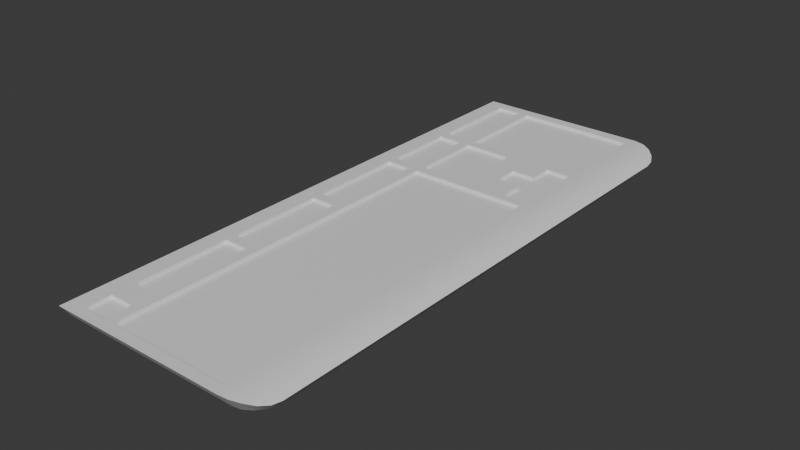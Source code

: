 # Source: Keylessboard.blend  (saved by Blender 4.5.90; exported with 4.5.12 LTS)
import bpy
from mathutils import Matrix  # noqa: F401  (used for matrix-valued properties, if any)

bpy.ops.wm.read_factory_settings(use_empty=True)
scene = bpy.context.scene
scene.name = 'Scene'

# ---- collections
col_collection = bpy.data.collections.new('Collection'); scene.collection.children.link(col_collection)

# ---- materials (node trees are filled in below, after node groups)
mat_keyboardbasematerial = bpy.data.materials.new('KeyboardBaseMaterial')
mat_keyboardcapstopmaterial = bpy.data.materials.new('KeyboardCapsTopMaterial')
mat_keyboardcapssidematerial = bpy.data.materials.new('KeyboardCapsSideMaterial')

# ---- node groups
ng_smooth_by_angle = bpy.data.node_groups.new('Smooth by Angle', 'GeometryNodeTree')
_s = ng_smooth_by_angle.interface.new_socket(name='Mesh', in_out='OUTPUT', socket_type='NodeSocketGeometry')
_s = ng_smooth_by_angle.interface.new_socket(name='Mesh', in_out='INPUT', socket_type='NodeSocketGeometry')
_s = ng_smooth_by_angle.interface.new_socket(name='Angle', in_out='INPUT', socket_type='NodeSocketFloat')
_s.subtype = 'ANGLE'
_s.default_value = 0.5236
_s.min_value = 0.0
_s.max_value = 3.142
_s.description = 'Maximum face angle for smooth edges'
_s = ng_smooth_by_angle.interface.new_socket(name='Ignore Sharpness', in_out='INPUT', socket_type='NodeSocketBool')
_s.force_non_field = True
ng_smooth_by_angle.description = 'Set the sharpness of mesh edges based on the angle between the neighboring faces'
ng_smooth_by_angle.is_modifier = True
_N = ng_smooth_by_angle.nodes; _L = ng_smooth_by_angle.links
n0 = _N.new('GeometryNodeSetShadeSmooth'); n0.name = 'Set Shade Smooth'; n0.location = (120, -80)
n0.domain = 'EDGE'
n1 = _N.new('GeometryNodeSetShadeSmooth'); n1.name = 'Set Shade Smooth.001'; n1.location = (300, -80)
n2 = _N.new('NodeGroupOutput'); n2.name = 'Group Output'; n2.location = (480, -80)
n3 = _N.new('GeometryNodeInputMeshEdgeAngle'); n3.name = 'Edge Angle'; n3.location = (-440, -240)
n4 = _N.new('NodeGroupInput'); n4.name = 'Group Input'; n4.location = (-80, -80)
n5 = _N.new('GeometryNodeInputEdgeSmooth'); n5.name = 'Is Edge Smooth'; n5.location = (-260, -120)
n6 = _N.new('GeometryNodeInputShadeSmooth'); n6.name = 'Is Shade Smooth'; n6.location = (-440, -397)
n7 = _N.new('FunctionNodeCompare'); n7.name = 'Compare'; n7.location = (-260, -260)
n7.operation = 'LESS_EQUAL'
n7.inputs[6].default_value = (0.0, 0.0, 0.0, 0.0)
n7.inputs[7].default_value = (0.0, 0.0, 0.0, 0.0)
n8 = _N.new('FunctionNodeBooleanMath'); n8.name = 'Boolean Math.001'; n8.location = (-80, -260)
n9 = _N.new('NodeGroupInput'); n9.name = 'Group Input.001'; n9.location = (-440, -329)
n10 = _N.new('NodeGroupInput'); n10.name = 'Group Input.002'; n10.location = (-259, -189)
n11 = _N.new('FunctionNodeBooleanMath'); n11.name = 'Boolean Math'; n11.location = (-80, -149)
n11.operation = 'OR'
n12 = _N.new('FunctionNodeBooleanMath'); n12.name = 'Boolean Math.002'; n12.location = (-260, -380)
n12.operation = 'OR'
n13 = _N.new('NodeGroupInput'); n13.name = 'Group Input.003'; n13.location = (-440, -460)
_L.new(n3.outputs[0], n7.inputs[0])
_L.new(n1.outputs[0], n2.inputs[0])
_L.new(n9.outputs[1], n7.inputs[1])
_L.new(n7.outputs[0], n8.inputs[0])
_L.new(n4.outputs[0], n0.inputs[0])
_L.new(n0.outputs[0], n1.inputs[0])
_L.new(n8.outputs[0], n0.inputs[2])
_L.new(n10.outputs[2], n11.inputs[1])
_L.new(n5.outputs[0], n11.inputs[0])
_L.new(n11.outputs[0], n0.inputs[1])
_L.new(n13.outputs[2], n12.inputs[1])
_L.new(n6.outputs[0], n12.inputs[0])
_L.new(n12.outputs[0], n8.inputs[1])
n2.is_active_output = True

# ---- material node trees
mat_keyboardbasematerial.use_nodes = True; mat_keyboardbasematerial.node_tree.nodes.clear()
_N = mat_keyboardbasematerial.node_tree.nodes; _L = mat_keyboardbasematerial.node_tree.links
n0 = _N.new('ShaderNodeBsdfPrincipled'); n0.name = 'Principled BSDF'; n0.location = (-200, 100)
n1 = _N.new('ShaderNodeOutputMaterial'); n1.name = 'Material Output'; n1.location = (200, 100)
_L.new(n0.outputs[0], n1.inputs[0])
n1.is_active_output = True
mat_keyboardcapstopmaterial.use_nodes = True; mat_keyboardcapstopmaterial.node_tree.nodes.clear()
_N = mat_keyboardcapstopmaterial.node_tree.nodes; _L = mat_keyboardcapstopmaterial.node_tree.links
n0 = _N.new('ShaderNodeBsdfPrincipled'); n0.name = 'Principled BSDF'; n0.location = (-200, 100)
n1 = _N.new('ShaderNodeOutputMaterial'); n1.name = 'Material Output'; n1.location = (200, 100)
_L.new(n0.outputs[0], n1.inputs[0])
n1.is_active_output = True
mat_keyboardcapssidematerial.use_nodes = True; mat_keyboardcapssidematerial.node_tree.nodes.clear()
_N = mat_keyboardcapssidematerial.node_tree.nodes; _L = mat_keyboardcapssidematerial.node_tree.links
n0 = _N.new('ShaderNodeBsdfPrincipled'); n0.name = 'Principled BSDF'; n0.location = (-200, 100)
n1 = _N.new('ShaderNodeOutputMaterial'); n1.name = 'Material Output'; n1.location = (200, 100)
_L.new(n0.outputs[0], n1.inputs[0])
n1.is_active_output = True

# ---- world
world_world = bpy.data.worlds.new('World'); scene.world = world_world
world_world.use_nodes = True; world_world.node_tree.nodes.clear()
_N = world_world.node_tree.nodes; _L = world_world.node_tree.links
n0 = _N.new('ShaderNodeOutputWorld'); n0.name = 'World Output'; n0.location = (200, 100)
n1 = _N.new('ShaderNodeBackground'); n1.name = 'Background'; n1.location = (-200, 100)
n1.inputs[0].default_value = (0.05088, 0.05088, 0.05088, 1.0)
_L.new(n1.outputs[0], n0.inputs[0])
n0.is_active_output = True
world_world.color = (0.05088, 0.05088, 0.05088)
world_world.sun_shadow_jitter_overblur = 0.0

# ---- meshes
me_cube_001 = bpy.data.meshes.new('Cube.001')
me_cube_001.from_pydata([(-0.08875, -0.2161, -0.0075), (-0.08375, -0.2275, 0.0075), (-0.08875, 0.2161, -0.0075), (-0.08375, 0.2275, 0.0075), (-0.07, -0.2185, 0.0075), (-0.05, -0.2185, 0.0075), (-0.05, -0.1985, 0.0075), (-0.07, -0.1985, 0.0075), (-0.042, 0.0675, 0.0075), (-0.042, -0.2185, 0.0075), (0.054, -0.2185, 0.0075), (0.054, 0.0675, 0.0075), (-0.07, 0.0675, 0.0075), (-0.05, 0.0675, 0.0075), (-0.05, -0.0095, 0.0075), (-0.07, -0.0095, 0.0075), (-0.07, -0.018, 0.0075), (-0.05, -0.018, 0.0075), (-0.05, -0.095, 0.0075), (-0.07, -0.095, 0.0075), (-0.07, -0.1035, 0.0075), (-0.05, -0.1035, 0.0075), (-0.05, -0.1805, 0.0075), (-0.07, -0.1805, 0.0075), (-0.07, 0.1335, 0.0075), (-0.05, 0.1335, 0.0075), (-0.05, 0.0755, 0.0075), (-0.07, 0.0755, 0.0075), (-0.07, 0.2185, 0.0075), (-0.05, 0.2185, 0.0075), (-0.05, 0.1415, 0.0075), (-0.07, 0.1415, 0.0075), (-0.042, 0.1335, 0.0075), (-0.003, 0.1335, 0.0075), (-0.003, 0.0755, 0.0075), (-0.042, 0.0755, 0.0075), (0.015, 0.1145, 0.0075), (0.034, 0.1145, 0.0075), (0.034, 0.1335, 0.0075), (0.054, 0.1335, 0.0075), (0.054, 0.0755, 0.0075), (0.034, 0.0755, 0.0075), (0.034, 0.0945, 0.0075), (0.015, 0.0945, 0.0075), (-0.042, 0.2185, 0.0075), (-0.042, 0.1415, 0.0075), (0.054, 0.1415, 0.0075), (0.054, 0.2185, 0.0075), (-0.042, 0.0675, 0.005), (-0.042, -0.2185, 0.005), (0.054, -0.2185, 0.005), (0.054, 0.0675, 0.005), (-0.07, -0.2185, 0.005), (-0.05, -0.2185, 0.005), (-0.05, -0.1985, 0.005), (-0.07, -0.1985, 0.005), (-0.07, -0.1035, 0.005), (-0.05, -0.1035, 0.005), (-0.05, -0.1805, 0.005), (-0.07, -0.1805, 0.005), (-0.07, -0.018, 0.005), (-0.05, -0.018, 0.005), (-0.05, -0.095, 0.005), (-0.07, -0.095, 0.005), (-0.07, 0.0675, 0.005), (-0.05, 0.0675, 0.005), (-0.05, -0.0095, 0.005), (-0.07, -0.0095, 0.005), (-0.07, 0.1335, 0.005), (-0.05, 0.1335, 0.005), (-0.05, 0.0755, 0.005), (-0.07, 0.0755, 0.005), (-0.07, 0.2185, 0.005), (-0.05, 0.2185, 0.005), (-0.05, 0.1415, 0.005), (-0.07, 0.1415, 0.005), (-0.042, 0.1335, 0.005), (-0.003, 0.1335, 0.005), (-0.003, 0.0755, 0.005), (-0.042, 0.0755, 0.005), (-0.042, 0.2185, 0.005), (-0.042, 0.1415, 0.005), (0.054, 0.1415, 0.005), (0.054, 0.2185, 0.005), (0.015, 0.1145, 0.005), (0.034, 0.1145, 0.005), (0.034, 0.1335, 0.005), (0.054, 0.1335, 0.005), (0.054, 0.0755, 0.005), (0.034, 0.0755, 0.005), (0.034, 0.0945, 0.005), (0.015, 0.0945, 0.005), (0.07729, -0.1924, -0.0075), (0.05729, -0.2161, -0.0075), (0.07631, -0.1997, -0.0075), (0.07347, -0.2063, -0.0075), (0.06905, -0.2116, -0.0075), (0.06347, -0.215, -0.0075), (0.05875, -0.2275, 0.0075), (0.08375, -0.2025, 0.000883), (0.06648, -0.2263, 0.006935), (0.07344, -0.2227, 0.00553), (0.07898, -0.2172, 0.003341), (0.08253, -0.2102, 0.001556), (0.05729, 0.2161, -0.0075), (0.07729, 0.1924, -0.0075), (0.06347, 0.215, -0.0075), (0.06905, 0.2116, -0.0075), (0.07347, 0.2063, -0.0075), (0.07631, 0.1997, -0.0075), (0.08375, 0.2025, 0.000883), (0.05875, 0.2275, 0.0075), (0.08253, 0.2102, 0.001556), (0.07898, 0.2172, 0.003341), (0.07344, 0.2227, 0.00553), (0.06648, 0.2263, 0.006935)], [], [(0, 1, 3, 2), (3, 1, 4, 7, 23, 20, 19, 16, 15, 12, 27, 24, 31, 28, 29, 44, 47, 111), (47, 46, 39, 40, 11, 10, 9, 5, 4, 1, 98, 111), (45, 46, 82, 81), (35, 34, 78, 79), (36, 43, 91, 84), (31, 30, 74, 75), (27, 26, 70, 71), (16, 19, 63, 60), (18, 19, 20, 21), (20, 23, 59, 56), (7, 4, 52, 55), (7, 6, 22, 23), (13, 12, 64, 65), (10, 11, 51, 50), (17, 14, 15, 16), (27, 12, 13, 8, 11, 40, 41, 34, 35, 32, 25, 26), (5, 9, 8, 13, 14, 17, 18, 21, 22, 6), (33, 38, 39, 46, 45, 44, 29, 30, 31, 24, 25, 32), (34, 41, 42, 43), (38, 33, 36, 37), (36, 33, 34, 43), (48, 49, 50, 51), (8, 9, 49, 48), (11, 8, 48, 51), (9, 10, 50, 49), (55, 52, 53, 54), (5, 6, 54, 53), (6, 7, 55, 54), (4, 5, 53, 52), (57, 56, 59, 58), (22, 21, 57, 58), (23, 22, 58, 59), (21, 20, 56, 57), (61, 60, 63, 62), (18, 17, 61, 62), (19, 18, 62, 63), (17, 16, 60, 61), (66, 65, 64, 67), (12, 15, 67, 64), (14, 13, 65, 66), (15, 14, 66, 67), (68, 71, 70, 69), (25, 24, 68, 69), (24, 27, 71, 68), (26, 25, 69, 70), (74, 73, 72, 75), (29, 28, 72, 73), (28, 31, 75, 72), (30, 29, 73, 74), (77, 76, 79, 78), (33, 32, 76, 77), (32, 35, 79, 76), (34, 33, 77, 78), (83, 80, 81, 82), (46, 47, 83, 82), (44, 45, 81, 80), (47, 44, 80, 83), (86, 85, 84, 91, 90, 89, 88, 87), (42, 41, 89, 90), (40, 39, 87, 88), (38, 37, 85, 86), (43, 42, 90, 91), (41, 40, 88, 89), (39, 38, 86, 87), (37, 36, 84, 85), (110, 105, 109, 112), (112, 109, 108, 113), (113, 108, 107, 114), (114, 107, 106, 115), (115, 106, 104, 111), (98, 93, 97, 100), (100, 97, 96, 101), (101, 96, 95, 102), (102, 95, 94, 103), (103, 94, 92, 99), (2, 104, 106, 107, 108, 109, 105, 92, 94, 95, 96, 97, 93, 0), (105, 110, 99, 92), (93, 98, 1, 0), (2, 3, 111, 104), (111, 98, 100, 115), (115, 100, 101, 114), (114, 101, 102, 113), (113, 102, 103, 112), (112, 103, 99, 110)])
me_cube_001.polygons.foreach_set('use_smooth', [True] * 85)
me_cube_001.polygons.foreach_set('material_index', [0, 0, 0, 2, 2, 2, 2, 2, 2, 0, 2, 2, 0, 2, 2, 0, 0, 0, 0, 0, 0, 0, 1, 2, 2, 2, 1, 2, 2, 2, 1, 2, 2, 2, 1, 2, 2, 2, 1, 2, 2, 2, 1, 2, 2, 2, 1, 2, 2, 2, 1, 2, 2, 2, 1, 2, 2, 2, 1, 2, 2, 2, 2, 2, 2, 2, 0, 0, 0, 0, 0, 0, 0, 0, 0, 0, 0, 0, 0, 0, 0, 0, 0, 0, 0])
_uv = me_cube_001.uv_layers.new(name='UVMap')
_uv.uv.foreach_set('vector', [0.9402, 0.9049, 0.9093, 0.9281, 0.9093, 7.862e-09, 0.9402, 0.0232, 0.0, 0.9281, 0.0, 0.0, 0.02805, 0.01836, 0.02805, 0.05915, 0.02805, 0.09587, 0.02805, 0.2529, 0.02805, 0.2703, 0.02805, 0.4273, 0.02805, 0.4447, 0.02805, 0.6017, 0.02805, 0.6181, 0.02805, 0.7364, 0.02805, 0.7527, 0.02805, 0.9097, 0.06884, 0.9097, 0.08516, 0.9097, 0.281, 0.9097, 0.2907, 0.9281, 0.281, 0.9097, 0.281, 0.7527, 0.281, 0.7364, 0.281, 0.6181, 0.281, 0.6017, 0.281, 0.01836, 0.08516, 0.01836, 0.06884, 0.01836, 0.02805, 0.01836, 0.0, 0.0, 0.2907, 0.0, 0.2907, 0.9281, 0.868, 0.7792, 0.868, 0.5834, 0.8731, 0.5834, 0.8731, 0.7792, 0.462, 0.9612, 0.462, 0.8817, 0.4671, 0.8817, 0.4671, 0.9612, 0.5487, 0.9225, 0.5487, 0.8817, 0.5538, 0.8817, 0.5538, 0.9225, 0.4722, 0.9225, 0.4722, 0.8817, 0.4773, 0.8817, 0.4773, 0.9225, 0.4773, 0.9225, 0.4773, 0.8817, 0.4824, 0.8817, 0.4824, 0.9225, 0.9759, 0.1571, 0.9759, -2.311e-09, 0.981, -1.928e-09, 0.981, 0.1571, 0.06884, 0.2703, 0.02805, 0.2703, 0.02805, 0.2529, 0.06884, 0.2529, 0.9759, 0.3141, 0.9759, 0.1571, 0.981, 0.1571, 0.981, 0.3141, 0.5538, 0.9225, 0.5538, 0.8817, 0.5589, 0.8817, 0.5589, 0.9225, 0.02805, 0.05915, 0.06884, 0.05915, 0.06884, 0.09587, 0.02805, 0.09587, 0.4824, 0.9225, 0.4824, 0.8817, 0.4875, 0.8817, 0.4875, 0.9225, 0.981, 0.9142, 0.981, 0.3308, 0.9861, 0.3308, 0.9861, 0.9142, 0.06884, 0.4273, 0.06884, 0.4447, 0.02805, 0.4447, 0.02805, 0.4273, 0.02805, 0.6181, 0.02805, 0.6017, 0.06884, 0.6017, 0.08516, 0.6017, 0.281, 0.6017, 0.281, 0.6181, 0.2402, 0.6181, 0.1647, 0.6181, 0.08516, 0.6181, 0.08516, 0.7364, 0.06884, 0.7364, 0.06884, 0.6181, 0.06884, 0.01836, 0.08516, 0.01836, 0.08516, 0.6017, 0.06884, 0.6017, 0.06884, 0.4447, 0.06884, 0.4273, 0.06884, 0.2703, 0.06884, 0.2529, 0.06884, 0.09587, 0.06884, 0.05915, 0.1647, 0.7364, 0.2402, 0.7364, 0.281, 0.7364, 0.281, 0.7527, 0.08516, 0.7527, 0.08516, 0.9097, 0.06884, 0.9097, 0.06884, 0.7527, 0.02805, 0.7527, 0.02805, 0.7364, 0.06884, 0.7364, 0.08516, 0.7364, 0.1647, 0.6181, 0.2402, 0.6181, 0.2402, 0.6568, 0.2014, 0.6568, 0.2402, 0.7364, 0.1647, 0.7364, 0.2014, 0.6976, 0.2402, 0.6976, 0.2014, 0.6976, 0.1647, 0.7364, 0.1647, 0.6181, 0.2014, 0.6568, 0.6803, 0.5834, 0.6803, 3.04e-08, 0.8762, 3.04e-08, 0.8762, 0.5834, 0.9861, 0.9142, 0.9861, 0.3308, 0.9912, 0.3308, 0.9912, 0.9142, 0.868, 0.975, 0.868, 0.7792, 0.8731, 0.7792, 0.8731, 0.975, 0.8323, 0.975, 0.8323, 0.7792, 0.8374, 0.7792, 0.8374, 0.975, 0.462, 0.9225, 0.4212, 0.9225, 0.4212, 0.8817, 0.462, 0.8817, 0.5436, 0.9225, 0.5436, 0.8817, 0.5487, 0.8817, 0.5487, 0.9225, 0.4875, 0.9225, 0.4875, 0.8817, 0.4926, 0.8817, 0.4926, 0.9225, 0.4926, 0.9225, 0.4926, 0.8817, 0.4977, 0.8817, 0.4977, 0.9225, 0.981, 0.4879, 0.9402, 0.4879, 0.9402, 0.3308, 0.981, 0.3308, 0.8058, 0.9363, 0.8058, 0.7792, 0.8109, 0.7792, 0.8109, 0.9363, 0.4977, 0.9225, 0.4977, 0.8817, 0.5028, 0.8817, 0.5028, 0.9225, 0.5028, 0.9225, 0.5028, 0.8817, 0.5079, 0.8817, 0.5079, 0.9225, 0.981, 0.645, 0.9402, 0.645, 0.9402, 0.4879, 0.981, 0.4879, 0.8119, 0.9363, 0.8119, 0.7792, 0.817, 0.7792, 0.817, 0.9363, 0.5079, 0.9225, 0.5079, 0.8817, 0.513, 0.8817, 0.513, 0.9225, 0.513, 0.9225, 0.513, 0.8817, 0.5181, 0.8817, 0.5181, 0.9225, 0.981, 0.645, 0.981, 0.802, 0.9402, 0.802, 0.9402, 0.645, 0.981, 0.1571, 0.981, -3.828e-09, 0.986, -3.444e-09, 0.986, 0.1571, 0.817, 0.9363, 0.817, 0.7792, 0.8221, 0.7792, 0.8221, 0.9363, 0.5181, 0.9225, 0.5181, 0.8817, 0.5232, 0.8817, 0.5232, 0.9225, 0.9402, 0.9203, 0.9402, 0.802, 0.981, 0.802, 0.981, 0.9203, 0.5232, 0.9225, 0.5232, 0.8817, 0.5283, 0.8817, 0.5283, 0.9225, 0.9911, 0.1183, 0.9911, -1.16e-09, 0.9962, -7.761e-10, 0.9962, 0.1183, 0.986, 0.1183, 0.986, 1.365e-08, 0.9911, 1.404e-08, 0.9911, 0.1183, 0.8007, 0.7792, 0.8007, 0.9363, 0.7599, 0.9363, 0.7599, 0.7792, 0.5283, 0.9225, 0.5283, 0.8817, 0.5334, 0.8817, 0.5334, 0.9225, 0.9708, 0.1571, 0.9708, 1.25e-08, 0.9759, 1.289e-08, 0.9759, 0.1571, 0.8221, 0.9363, 0.8221, 0.7792, 0.8272, 0.7792, 0.8272, 0.9363, 0.7599, 0.8975, 0.6803, 0.8975, 0.6803, 0.7792, 0.7599, 0.7792, 0.4671, 0.9612, 0.4671, 0.8817, 0.4722, 0.8817, 0.4722, 0.9612, 0.9911, 0.2754, 0.9911, 0.1571, 0.9962, 0.1571, 0.9962, 0.2754, 0.981, 0.2754, 0.981, 0.1571, 0.986, 0.1571, 0.986, 0.2754, 0.8374, 0.5834, 0.8374, 0.7792, 0.6803, 0.7792, 0.6803, 0.5834, 0.8007, 0.9363, 0.8007, 0.7792, 0.8058, 0.7792, 0.8058, 0.9363, 0.9708, 0.3141, 0.9708, 0.1571, 0.9759, 0.1571, 0.9759, 0.3141, 0.8272, 0.975, 0.8272, 0.7792, 0.8323, 0.7792, 0.8323, 0.975, 0.3804, 1.0, 0.3804, 0.9612, 0.3417, 0.9612, 0.3417, 0.9204, 0.3804, 0.9204, 0.3804, 0.8817, 0.4212, 0.8817, 0.4212, 1.0, 0.5691, 0.9204, 0.5691, 0.8817, 0.5741, 0.8817, 0.5741, 0.9204, 0.986, 0.2754, 0.986, 0.1571, 0.9911, 0.1571, 0.9911, 0.2754, 0.5741, 0.9204, 0.5741, 0.8817, 0.5792, 0.8817, 0.5792, 0.9204, 0.564, 0.9204, 0.564, 0.8817, 0.5691, 0.8817, 0.5691, 0.9204, 0.5334, 0.9225, 0.5334, 0.8817, 0.5385, 0.8817, 0.5385, 0.9225, 0.5385, 0.9225, 0.5385, 0.8817, 0.5436, 0.8817, 0.5436, 0.9225, 0.5589, 0.9204, 0.5589, 0.8817, 0.564, 0.8817, 0.564, 0.9204, 0.8762, 0.8674, 0.9078, 0.8467, 0.908, 0.8617, 0.8764, 0.8831, 0.8764, 0.8831, 0.908, 0.8617, 0.9085, 0.8752, 0.877, 0.8973, 0.877, 0.8973, 0.9085, 0.8752, 0.9093, 0.8859, 0.878, 0.9086, 0.8374, 0.5834, 0.868, 0.5923, 0.868, 0.6037, 0.8374, 0.5976, 0.8374, 0.5976, 0.868, 0.6037, 0.868, 0.6163, 0.8374, 0.6133, 0.9402, 0.3009, 0.9708, 0.2979, 0.9708, 0.3105, 0.9402, 0.3166, 0.9402, 0.3166, 0.9708, 0.3105, 0.9708, 0.3219, 0.9402, 0.3308, 0.878, 5.5e-09, 0.9093, 0.02272, 0.9085, 0.03343, 0.877, 0.01128, 0.877, 0.01128, 0.9085, 0.03343, 0.908, 0.04694, 0.8764, 0.0255, 0.8764, 0.0255, 0.908, 0.04694, 0.9078, 0.06191, 0.8762, 0.04126, 0.6803, 0.8817, 0.3825, 0.8817, 0.3699, 0.8793, 0.3585, 0.8724, 0.3495, 0.8617, 0.3437, 0.8482, 0.3417, 0.8332, 0.3417, 0.04844, 0.3437, 0.03347, 0.3495, 0.01997, 0.3585, 0.009252, 0.3699, 0.002371, 0.3825, 0.0, 0.6803, 0.0, 0.9078, 0.8467, 0.8762, 0.8674, 0.8762, 0.04126, 0.9078, 0.06191, 0.9708, 0.2979, 0.9402, 0.3009, 0.9402, 0.0102, 0.9708, -2.695e-09, 0.868, 0.9142, 0.8374, 0.904, 0.8374, 0.6133, 0.868, 0.6163, 0.2907, 0.9281, 0.2907, 0.0, 0.3064, 0.002496, 0.3064, 0.9256, 0.3064, 0.9256, 0.3064, 0.002496, 0.3206, 0.009739, 0.3206, 0.9184, 0.3206, 0.9184, 0.3206, 0.009739, 0.3319, 0.02102, 0.3319, 0.9071, 0.3319, 0.9071, 0.3319, 0.02102, 0.3392, 0.03524, 0.3392, 0.8929, 0.3392, 0.8929, 0.3392, 0.03524, 0.3417, 0.05099, 0.3417, 0.8771])
me_cube_001.materials.append(mat_keyboardbasematerial)
me_cube_001.materials.append(mat_keyboardcapstopmaterial)
me_cube_001.materials.append(mat_keyboardcapssidematerial)
me_cube_001.update()

# ---- objects
ob_base = bpy.data.objects.new('Base', me_cube_001)

# ---- transforms, parenting, visibility, modifiers, constraints
ob_base.location = (0.0, 0.0, 0.0075)
_m = ob_base.modifiers.new('Smooth by Angle', 'NODES')
_m.node_group = ng_smooth_by_angle
_gi = [s.identifier for s in ng_smooth_by_angle.interface.items_tree if s.item_type == 'SOCKET' and s.in_out == 'INPUT']
_m[_gi[1]] = 0.6981  # 'Angle'
_m.use_pin_to_last = True
_m.show_group_selector = False

# ---- collection membership
col_collection.objects.link(ob_base)

# ---- scene / render settings (as saved in the file)
scene.frame_start = 1; scene.frame_end = 250; scene.frame_set(1)
scene.render.engine = 'BLENDER_EEVEE_NEXT'
bpy.context.view_layer.update()

# ---- added for rendering (the .blend has no active camera and no usable light): camera, sun
cam_auto = bpy.data.cameras.new('AutoCamera')
cam_auto.lens = 50.0
cam_auto.sensor_width = 36.0
cam_auto.clip_end = 1000.0
ob_auto_camera = bpy.data.objects.new('AutoCamera', cam_auto)
scene.collection.objects.link(ob_auto_camera)
ob_auto_camera.location = (0.44793, -0.540516, 0.367844)
ob_auto_camera.rotation_euler = (1.09748, -7.21219e-08, 0.694738)
scene.camera = ob_auto_camera
light_auto_sun = bpy.data.lights.new('AutoSun', 'SUN')
light_auto_sun.energy = 3.0
light_auto_sun.angle = 0.0523599
ob_auto_sun = bpy.data.objects.new('AutoSun', light_auto_sun)
scene.collection.objects.link(ob_auto_sun)
ob_auto_sun.rotation_euler = (0.872665, 0.174533, 0.523599)
bpy.context.view_layer.update()
